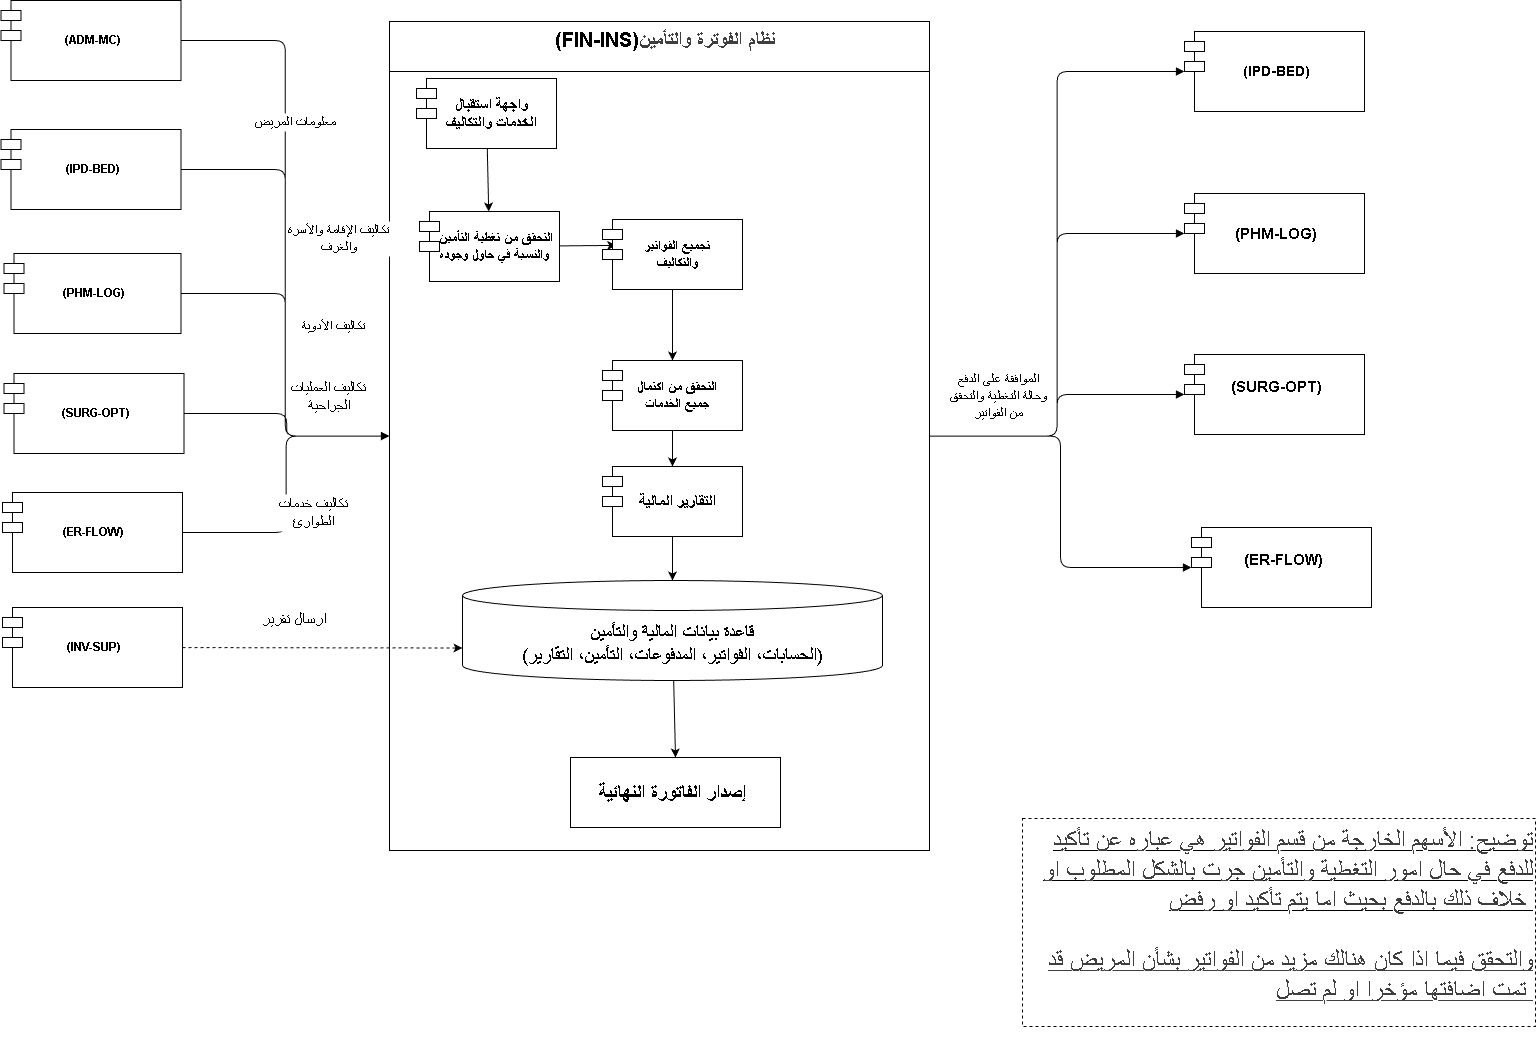

The diagram above was exported from draw.io. Its source (the exported page's mxGraphModel, read from the mxfile embedded in the PNG):
<mxGraphModel dx="1168" dy="840" grid="0" gridSize="10" guides="1" tooltips="1" connect="1" arrows="1" fold="1" page="1" pageScale="1" pageWidth="1654" pageHeight="1169" background="#ffffff" math="0" shadow="0">
  <root>
    <mxCell id="0" />
    <mxCell id="1" parent="0" />
    <mxCell id="main_container" value="&lt;font style=&quot;font-size: 20px;&quot;&gt;&amp;nbsp; (FIN-INS)&lt;span style=&quot;color: rgb(63, 63, 63); background-color: transparent;&quot;&gt;نظام الفوترة والتأمين&lt;/span&gt;&lt;/font&gt;" style="shape=swimlane;horizontal=1;startSize=50;align=center;verticalAlign=top;fontStyle=1;fontSize=14;whiteSpace=wrap;html=1;fillColor=#ffffff;strokeColor=#000000;fontColor=#000000;" parent="1" vertex="1">
      <mxGeometry x="428" y="76" width="540" height="829" as="geometry" />
    </mxCell>
    <mxCell id="14" value="" style="edgeStyle=none;html=1;" edge="1" parent="main_container" source="sub_recep" target="sub_verify">
      <mxGeometry relative="1" as="geometry" />
    </mxCell>
    <mxCell id="sub_recep" value="&lt;font style=&quot;font-size: 15px;&quot;&gt;واجهة استقبال&lt;br&gt;الخدمات والتكاليف&lt;/font&gt;" style="shape=module;align=center;verticalAlign=middle;spacingLeft=10;fontStyle=1;whiteSpace=wrap;html=1;fillColor=#ffffff;strokeColor=#000000;fontColor=#000000;" parent="main_container" vertex="1">
      <mxGeometry x="27" y="57" width="140" height="70" as="geometry" />
    </mxCell>
    <mxCell id="15" value="" style="edgeStyle=none;html=1;entryX=0.098;entryY=0.37;entryDx=0;entryDy=0;entryPerimeter=0;" edge="1" parent="main_container" source="sub_verify" target="sub_agg">
      <mxGeometry relative="1" as="geometry" />
    </mxCell>
    <mxCell id="sub_verify" value="&lt;font style=&quot;font-size: 14px;&quot;&gt;&amp;nbsp;التحقق من تغطية التأمين والنسبة في حاول وجوده&lt;/font&gt;" style="shape=module;align=center;verticalAlign=middle;spacingLeft=10;fontStyle=1;whiteSpace=wrap;html=1;fillColor=#ffffff;strokeColor=#000000;fontColor=#000000;" parent="main_container" vertex="1">
      <mxGeometry x="30" y="190" width="140" height="70" as="geometry" />
    </mxCell>
    <mxCell id="16" style="edgeStyle=none;html=1;exitX=0.5;exitY=1;exitDx=0;exitDy=0;entryX=0.5;entryY=0;entryDx=0;entryDy=0;" edge="1" parent="main_container" source="sub_agg" target="sub_check_complete">
      <mxGeometry relative="1" as="geometry">
        <mxPoint x="172.52944048713243" y="267.7647058823529" as="targetPoint" />
      </mxGeometry>
    </mxCell>
    <mxCell id="sub_agg" value="&lt;font style=&quot;font-size: 14px;&quot;&gt;تجميع الفواتير&lt;br&gt;والتكاليف&lt;/font&gt;" style="shape=module;align=center;verticalAlign=middle;spacingLeft=10;fontStyle=1;whiteSpace=wrap;html=1;fillColor=#ffffff;strokeColor=#000000;fontColor=#000000;" parent="main_container" vertex="1">
      <mxGeometry x="213" y="198" width="140" height="70" as="geometry" />
    </mxCell>
    <mxCell id="sub_check_complete" value="&lt;font style=&quot;font-size: 14px;&quot;&gt;التحقق من اكتمال&lt;br&gt;جميع الخدمات&lt;/font&gt;" style="shape=module;align=center;verticalAlign=middle;spacingLeft=10;fontStyle=1;whiteSpace=wrap;html=1;fillColor=#ffffff;strokeColor=#000000;fontColor=#000000;" parent="main_container" vertex="1">
      <mxGeometry x="213" y="339" width="140" height="70" as="geometry" />
    </mxCell>
    <mxCell id="sub_reports" value="&lt;font style=&quot;font-size: 16px;&quot;&gt;التقارير المالية&lt;/font&gt;" style="shape=module;align=center;verticalAlign=middle;spacingLeft=10;fontStyle=1;whiteSpace=wrap;html=1;fillColor=#ffffff;strokeColor=#000000;fontColor=#000000;" parent="main_container" vertex="1">
      <mxGeometry x="213" y="445" width="140" height="70" as="geometry" />
    </mxCell>
    <mxCell id="13" style="edgeStyle=none;html=1;entryX=0.5;entryY=0;entryDx=0;entryDy=0;" edge="1" parent="main_container" source="db_component" target="bottom_inv">
      <mxGeometry relative="1" as="geometry" />
    </mxCell>
    <mxCell id="db_component" value="&lt;font style=&quot;font-size: 19px;&quot;&gt;قاعدة بيانات المالية والتأمين&lt;br&gt;(الحسابات، الفواتير، المدفوعات، التأمين، التقارير)&lt;/font&gt;" style="shape=cylinder3;boundedLbl=1;backgroundOutline=1;size=15;align=center;verticalAlign=middle;whiteSpace=wrap;html=1;fillColor=#ffffff;strokeColor=#000000;fontColor=#000000;" parent="main_container" vertex="1">
      <mxGeometry x="73" y="559" width="420" height="100" as="geometry" />
    </mxCell>
    <mxCell id="bottom_inv" value="&lt;font style=&quot;font-size: 20px;&quot;&gt;إصدار الفاتورة النهائية&amp;nbsp;&lt;/font&gt;" style="whiteSpace=wrap;html=1;align=center;verticalAlign=middle;fontStyle=1;whiteSpace=wrap;html=1;fillColor=#ffffff;strokeColor=#000000;fontColor=#000000;" parent="main_container" vertex="1">
      <mxGeometry x="181" y="736" width="210" height="70" as="geometry" />
    </mxCell>
    <mxCell id="8" style="edgeStyle=none;html=1;entryX=0.5;entryY=0;entryDx=0;entryDy=0;entryPerimeter=0;" parent="main_container" source="sub_reports" target="db_component" edge="1">
      <mxGeometry relative="1" as="geometry" />
    </mxCell>
    <mxCell id="10" style="edgeStyle=none;html=1;entryX=0.5;entryY=0;entryDx=0;entryDy=0;" parent="main_container" source="sub_check_complete" target="sub_reports" edge="1">
      <mxGeometry relative="1" as="geometry" />
    </mxCell>
    <mxCell id="mod_adm" value="&amp;nbsp;(ADM-MC)" style="shape=module;align=center;verticalAlign=middle;fontStyle=1;whiteSpace=wrap;html=1;fillColor=#ffffff;strokeColor=#000000;fontColor=#000000;" parent="1" vertex="1">
      <mxGeometry x="39.5" y="55" width="180" height="80" as="geometry" />
    </mxCell>
    <mxCell id="mod_ipd_l" value="&amp;nbsp;(IPD-BED)" style="shape=module;align=center;verticalAlign=middle;fontStyle=1;whiteSpace=wrap;html=1;fillColor=#ffffff;strokeColor=#000000;fontColor=#000000;" parent="1" vertex="1">
      <mxGeometry x="39.5" y="184" width="180" height="80" as="geometry" />
    </mxCell>
    <mxCell id="mod_phm" value="&amp;nbsp;(PHM-LOG)" style="shape=module;align=center;verticalAlign=middle;fontStyle=1;whiteSpace=wrap;html=1;fillColor=#ffffff;strokeColor=#000000;fontColor=#000000;" parent="1" vertex="1">
      <mxGeometry x="42.5" y="308" width="177" height="80" as="geometry" />
    </mxCell>
    <mxCell id="mod_surg" value="&amp;nbsp;(SURG-OPT)" style="shape=module;align=center;verticalAlign=middle;fontStyle=1;whiteSpace=wrap;html=1;" parent="1" vertex="1">
      <mxGeometry x="42.5" y="428" width="180" height="80" as="geometry" />
    </mxCell>
    <mxCell id="mod_er" value="&amp;nbsp;(ER-FLOW)" style="shape=module;align=center;verticalAlign=middle;fontStyle=1;whiteSpace=wrap;html=1;fillColor=#ffffff;strokeColor=#000000;fontColor=#000000;" parent="1" vertex="1">
      <mxGeometry x="41" y="547" width="180" height="80" as="geometry" />
    </mxCell>
    <mxCell id="12" style="edgeStyle=none;html=1;entryX=0;entryY=0;entryDx=0;entryDy=67.5;entryPerimeter=0;dashed=1;" edge="1" parent="1" source="mod_inv" target="db_component">
      <mxGeometry relative="1" as="geometry">
        <mxPoint x="303.1176901424633" y="698" as="targetPoint" />
      </mxGeometry>
    </mxCell>
    <mxCell id="mod_inv" value="&amp;nbsp;(INV-SUP)" style="shape=module;align=center;verticalAlign=middle;fontStyle=1;whiteSpace=wrap;html=1;fillColor=#ffffff;strokeColor=#000000;fontColor=#000000;" parent="1" vertex="1">
      <mxGeometry x="41" y="662" width="180" height="80" as="geometry" />
    </mxCell>
    <mxCell id="mod_ipd_r" value="&lt;font style=&quot;font-size: 14px;&quot;&gt;&amp;nbsp;(IPD-BED)&lt;/font&gt;" style="shape=module;align=center;verticalAlign=middle;fontStyle=1;whiteSpace=wrap;html=1;fillColor=#ffffff;strokeColor=#000000;fontColor=#000000;" parent="1" vertex="1">
      <mxGeometry x="1223" y="86" width="180" height="80" as="geometry" />
    </mxCell>
    <mxCell id="mod_phm_r" value="&lt;font style=&quot;font-size: 15px;&quot;&gt;&amp;nbsp;(PHM-LOG)&lt;/font&gt;" style="shape=module;align=center;verticalAlign=middle;fontStyle=1;whiteSpace=wrap;html=1;fillColor=#ffffff;strokeColor=#000000;fontColor=#000000;" parent="1" vertex="1">
      <mxGeometry x="1223" y="248" width="180" height="80" as="geometry" />
    </mxCell>
    <mxCell id="mod_surg_r" value="&lt;font style=&quot;font-size: 15px;&quot;&gt;&amp;nbsp;(SURG-OPT)&lt;/font&gt;&lt;div&gt;&lt;br&gt;&lt;/div&gt;" style="shape=module;align=center;verticalAlign=middle;fontStyle=1;whiteSpace=wrap;html=1;fillColor=#ffffff;strokeColor=#000000;fontColor=#000000;" parent="1" vertex="1">
      <mxGeometry x="1223" y="409" width="180" height="80" as="geometry" />
    </mxCell>
    <mxCell id="mod_er_r" value="&lt;font style=&quot;font-size: 15px;&quot;&gt;&amp;nbsp;(ER-FLOW)&lt;/font&gt;&lt;div&gt;&lt;br&gt;&lt;/div&gt;" style="shape=module;align=center;verticalAlign=middle;fontStyle=1;whiteSpace=wrap;html=1;fillColor=#ffffff;strokeColor=#000000;fontColor=#000000;" parent="1" vertex="1">
      <mxGeometry x="1230" y="582" width="180" height="80" as="geometry" />
    </mxCell>
    <mxCell id="e1" value="معلومات المريض" style="endArrow=block;endFill=1;strokeColor=#000000;fontColor=#000000;fontSize=14;labelBackgroundColor=#ffffff;edgeStyle=orthogonalEdgeStyle;" parent="1" source="mod_adm" target="main_container" edge="1">
      <mxGeometry x="-0.3886" y="11" entryX="0" entryY="0.12" relative="1" as="geometry">
        <mxPoint y="1" as="offset" />
      </mxGeometry>
    </mxCell>
    <mxCell id="e2" value="تكاليف الإقامة والأسرة&#10;والغرف" style="endArrow=block;endFill=1;strokeColor=#000000;fontColor=#000000;fontSize=14;labelBackgroundColor=#ffffff;edgeStyle=orthogonalEdgeStyle;" parent="1" source="mod_ipd_l" target="main_container" edge="1">
      <mxGeometry x="-0.2695" y="54" entryX="0" entryY="0.32" relative="1" as="geometry">
        <mxPoint y="-1" as="offset" />
      </mxGeometry>
    </mxCell>
    <mxCell id="e3" value="تكاليف الأدوية&#10;" style="endArrow=block;endFill=1;strokeColor=#000000;fontColor=#000000;fontSize=14;labelBackgroundColor=#ffffff;edgeStyle=orthogonalEdgeStyle;" parent="1" source="mod_phm" target="main_container" edge="1">
      <mxGeometry x="-0.1811" y="49" entryX="0" entryY="0.5" relative="1" as="geometry">
        <mxPoint y="1" as="offset" />
      </mxGeometry>
    </mxCell>
    <mxCell id="e4" value="تكاليف العمليات&#10;الجراحية" style="endArrow=block;endFill=1;strokeColor=#000000;fontColor=#000000;fontSize=15;labelBackgroundColor=#ffffff;edgeStyle=orthogonalEdgeStyle;" parent="1" source="mod_surg" target="main_container" edge="1">
      <mxGeometry x="0.4733" y="40" entryX="0" entryY="0.68" relative="1" as="geometry">
        <mxPoint as="offset" />
      </mxGeometry>
    </mxCell>
    <mxCell id="e5" value="تكاليف خدمات&#10;الطوارئ" style="endArrow=block;endFill=1;strokeColor=#000000;fontColor=#000000;fontSize=15;labelBackgroundColor=#ffffff;edgeStyle=orthogonalEdgeStyle;" parent="1" source="mod_er" target="main_container" edge="1">
      <mxGeometry x="-0.1883" y="-28" entryX="0" entryY="0.85" relative="1" as="geometry">
        <mxPoint as="offset" />
      </mxGeometry>
    </mxCell>
    <mxCell id="er1" value="" style="endArrow=block;endFill=1;strokeColor=#000000;fontColor=#000000;fontSize=14;labelBackgroundColor=#ffffff;edgeStyle=orthogonalEdgeStyle;" parent="1" source="main_container" target="mod_ipd_r" edge="1">
      <mxGeometry x="0.2367" y="12" exitX="1" exitY="0.15" relative="1" as="geometry">
        <mxPoint as="offset" />
      </mxGeometry>
    </mxCell>
    <mxCell id="er2" value="" style="endArrow=block;endFill=1;strokeColor=#000000;fontColor=#000000;fontSize=10;labelBackgroundColor=#ffffff;edgeStyle=orthogonalEdgeStyle;" parent="1" source="main_container" target="mod_phm_r" edge="1">
      <mxGeometry exitX="1" exitY="0.36" relative="1" as="geometry" />
    </mxCell>
    <mxCell id="er3" value="" style="endArrow=block;endFill=1;strokeColor=#000000;fontColor=#000000;fontSize=10;labelBackgroundColor=#ffffff;edgeStyle=orthogonalEdgeStyle;" parent="1" source="main_container" target="mod_surg_r" edge="1">
      <mxGeometry exitX="1" exitY="0.58" relative="1" as="geometry" />
    </mxCell>
    <mxCell id="er4" value="" style="endArrow=block;endFill=1;strokeColor=#000000;fontColor=#000000;fontSize=10;labelBackgroundColor=#ffffff;edgeStyle=orthogonalEdgeStyle;" parent="1" source="main_container" target="mod_er_r" edge="1">
      <mxGeometry exitX="1" exitY="0.78" relative="1" as="geometry" />
    </mxCell>
    <mxCell id="5" value="&lt;font style=&quot;font-size: 16px;&quot;&gt;ارسال تقرير&lt;/font&gt;" style="text;html=1;align=center;verticalAlign=middle;resizable=0;points=[];autosize=1;strokeColor=none;fillColor=none;" parent="1" vertex="1">
      <mxGeometry x="290.5" y="658" width="83" height="31" as="geometry" />
    </mxCell>
    <mxCell id="17" value="&lt;font style=&quot;font-size: 14px;&quot;&gt;الموافقة على الدفع وحالة التغطية والتحقق من الفواتير&lt;/font&gt;" style="text;strokeColor=none;align=center;fillColor=none;html=1;verticalAlign=middle;whiteSpace=wrap;rounded=0;" vertex="1" parent="1">
      <mxGeometry x="986" y="436" width="102" height="30" as="geometry" />
    </mxCell>
    <mxCell id="18" value="&lt;div style=&quot;&quot;&gt;&lt;u&gt;&lt;font style=&quot;font-size: 25px;&quot;&gt;&lt;span style=&quot;color: rgb(63, 63, 63); background-color: transparent;&quot;&gt;توضيح:&lt;/span&gt;&lt;span style=&quot;background-color: transparent; color: rgb(63, 63, 63);&quot;&gt;&amp;nbsp;الأسهم الخارجة من قسم الفواتير هي عباره عن تأكيد للدفع في حال امور التغطية والتأمين جرت بالشكل المطلوب او خلاف ذلك بالدفع بحيث اما يتم تأكيد او رفض&amp;nbsp;&lt;/span&gt;&lt;/font&gt;&lt;/u&gt;&lt;/div&gt;&lt;div style=&quot;&quot;&gt;&lt;font style=&quot;font-size: 25px;&quot;&gt;&lt;u&gt;&lt;br&gt;&lt;/u&gt;&lt;/font&gt;&lt;/div&gt;&lt;div&gt;&lt;div style=&quot;&quot;&gt;&lt;span style=&quot;color: rgb(63, 63, 63); background-color: transparent;&quot;&gt;&lt;u&gt;&lt;font style=&quot;font-size: 25px;&quot;&gt;والتحقق فيما اذا كان هنالك مزيد من الفواتير بشأن المريض قد تمت اضافتها مؤخرا او لم تصل&amp;nbsp;&lt;/font&gt;&lt;/u&gt;&lt;/span&gt;&lt;/div&gt;&lt;div&gt;&lt;div style=&quot;&quot;&gt;&lt;font style=&quot;font-size: 25px;&quot;&gt;&lt;u&gt;&lt;br&gt;&lt;/u&gt;&lt;/font&gt;&lt;/div&gt;&lt;div style=&quot;&quot;&gt;&lt;br&gt;&lt;/div&gt;&lt;/div&gt;&lt;/div&gt;" style="points=[[0.25,0,0],[0.5,0,0],[0.75,0,0],[1,0.25,0],[1,0.5,0],[1,0.75,0],[0.75,1,0],[0.5,1,0],[0.25,1,0],[0,0.75,0],[0,0.5,0],[0,0.25,0]];shape=mxgraph.bpmn.task;arcSize=10;taskMarker=abstract;outline=none;symbol=general;bpmnShapeType=subprocess;isLoopSub=0;verticalAlign=top;align=right;spacingLeft=5;html=1;whiteSpace=wrap;" vertex="1" parent="1">
      <mxGeometry x="1061" y="873" width="513" height="208" as="geometry" />
    </mxCell>
  </root>
</mxGraphModel>